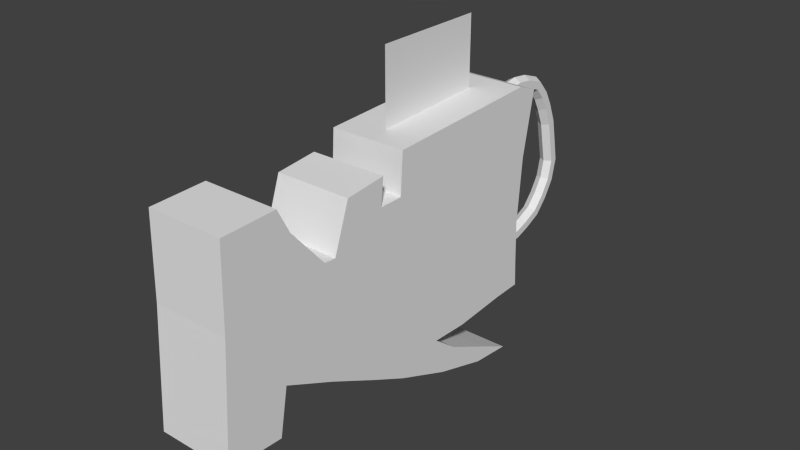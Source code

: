 # Source: humming_tornado_cannon.blend  (saved by Blender 2.73.0; exported with 4.5.12 LTS)
import bpy
from mathutils import Matrix  # noqa: F401  (used for matrix-valued properties, if any)

bpy.ops.wm.read_factory_settings(use_empty=True)
scene = bpy.context.scene
scene.name = 'Scene'

# ---- collections
col_collection_1 = bpy.data.collections.new('Collection 1'); scene.collection.children.link(col_collection_1)

# ---- materials (node trees are filled in below, after node groups)
mat_material = bpy.data.materials.new('Material')
mat_material.alpha_threshold = 0.0
mat_material.use_transparent_shadow = False
mat_material.roughness = 0.5
mat_material.line_color = (0.0, 0.0, 0.0, 1.0)

# ---- material node trees

# ---- world
world_world = bpy.data.worlds.new('World'); scene.world = world_world
world_world.color = (0.05088, 0.05088, 0.05088)
world_world.use_sun_shadow = False
world_world.sun_shadow_jitter_overblur = 0.0
world_world.cycles.sampling_method = 'MANUAL'
world_world.cycles.sample_map_resolution = 256

# ---- meshes
me_cube = bpy.data.meshes.new('Cube')
me_cube.from_pydata([(-0.3193, -2.512, -0.7942), (0.3149, -2.981, -0.7731), (-0.3193, -2.981, -0.7731), (0.3149, -2.512, -0.7942), (-0.3193, -2.008, -0.612), (0.3149, -2.008, -0.612), (0.3149, -2.442, -0.4089), (-0.3193, -2.442, -0.4089), (-0.3193, -1.58, -0.8292), (0.3149, -1.58, -0.8292), (-0.3193, -1.251, -0.9903), (0.3149, -1.251, -0.9903), (-0.3193, -0.7608, -1.193), (0.3149, -0.7608, -1.193), (-0.3193, -0.2845, -1.34), (0.3149, -0.2845, -1.34), (-0.3193, 0.0727, -1.376), (0.3149, 0.0727, -1.376), (-0.3193, -0.2215, -1.228), (0.3149, -0.2215, -1.228), (-0.3193, -0.6207, -1.032), (0.3149, -0.6207, -1.032), (-0.3193, -0.8519, -0.8572), (0.3149, -0.8519, -0.8572), (-0.3193, -0.5227, -0.8712), (0.3149, -0.5227, -0.8712), (-0.3193, -0.03937, -0.8362), (0.3149, -0.03937, -0.8362), (-0.3193, 0.2058, -0.8292), (0.3149, 0.2058, -0.8292), (-0.3193, 0.1918, -0.598), (0.3149, 0.1918, -0.598), (-0.3193, 0.1778, -0.2338), (0.3149, 0.1778, -0.2338), (-0.3193, 0.2198, 0.3125), (0.3149, 0.2198, 0.3125), (-0.3193, 0.3249, 0.8519), (0.3149, 0.3249, 0.8519), (-0.3193, 0.1427, 0.9219), (0.3149, 0.1427, 0.9219), (-0.3193, -0.5437, 0.8939), (0.3149, -0.5437, 0.8939), (-0.3193, -1.258, 0.8659), (0.3149, -1.258, 0.8659), (-0.3193, -1.279, 0.5227), (0.3149, -1.279, 0.5227), (-0.3193, -1.482, 0.5227), (0.3149, -1.482, 0.5227), (-0.3193, -1.461, 0.7468), (0.3149, -1.461, 0.7468), (-0.3193, -1.811, 0.7118), (0.3149, -1.811, 0.7118), (-0.3193, -1.945, 0.3265), (0.3149, -1.945, 0.3265), (-0.3193, -2.043, 0.3335), (0.3149, -2.043, 0.3335), (-0.3193, -2.337, 0.6697), (0.3149, -2.337, 0.6697), (-0.3193, -2.442, 0.8729), (0.3149, -2.442, 0.8729), (-0.3193, -2.897, 0.8589), (0.3149, -2.897, 0.8589), (-0.3193, -2.918, 0.1935), (0.3149, -2.918, 0.1935), (0.001274, 0.2085, -0.4884), (-0.05683, 0.2031, -0.5216), (-0.05683, 0.1923, -0.5878), (0.001274, 0.1869, -0.6209), (0.05938, 0.1923, -0.5878), (0.05938, 0.2031, -0.5216), (0.001274, 0.306, -0.5201), (-0.05683, 0.2967, -0.5524), (-0.05683, 0.278, -0.6168), (0.001274, 0.2687, -0.649), (0.05938, 0.278, -0.6168), (0.05938, 0.2967, -0.5524), (0.001274, 0.4311, -0.5519), (-0.05683, 0.4284, -0.5853), (-0.05683, 0.4232, -0.6522), (0.001274, 0.4205, -0.6857), (0.05938, 0.4232, -0.6522), (0.05938, 0.4284, -0.5853), (0.001274, 0.585, -0.5384), (-0.05683, 0.5917, -0.5713), (-0.05683, 0.6052, -0.637), (0.001274, 0.6119, -0.6699), (0.05938, 0.6052, -0.637), (0.05938, 0.5917, -0.5713), (0.001274, 0.7023, -0.4991), (-0.05683, 0.7145, -0.5303), (-0.05683, 0.7389, -0.5928), (0.001274, 0.7511, -0.6241), (0.05938, 0.7389, -0.5928), (0.05938, 0.7145, -0.5303), (0.001274, 0.8311, -0.4424), (-0.05683, 0.8507, -0.4696), (-0.05683, 0.8899, -0.5241), (0.001274, 0.9094, -0.5513), (0.05938, 0.8899, -0.5241), (0.05938, 0.8507, -0.4696), (0.001274, 0.9239, -0.3407), (-0.05683, 0.9506, -0.3611), (-0.05683, 1.004, -0.4018), (0.001274, 1.031, -0.4222), (0.05938, 1.004, -0.4018), (0.05938, 0.9506, -0.3611), (0.001274, 0.9997, -0.2207), (-0.05683, 1.031, -0.2335), (-0.05683, 1.093, -0.2592), (0.001274, 1.124, -0.272), (0.05938, 1.093, -0.2592), (0.05938, 1.031, -0.2335), (0.001274, 1.034, -0.07372), (-0.05683, 1.068, -0.07419), (-0.05683, 1.135, -0.07513), (0.001274, 1.168, -0.07561), (0.05938, 1.135, -0.07513), (0.05938, 1.068, -0.07419), (0.001274, 0.9959, 0.109), (-0.05683, 1.029, 0.1157), (-0.05683, 1.095, 0.129), (0.001274, 1.127, 0.1357), (0.05938, 1.095, 0.129), (0.05938, 1.029, 0.1157), (0.001274, 0.9609, 0.28), (-0.05683, 0.993, 0.2898), (-0.05683, 1.057, 0.3095), (0.001274, 1.089, 0.3194), (0.05938, 1.057, 0.3095), (0.05938, 0.993, 0.2898), (0.001274, 0.897, 0.4339), (-0.05683, 0.9273, 0.4484), (-0.05683, 0.9878, 0.4774), (0.001274, 1.018, 0.4919), (0.05938, 0.9878, 0.4774), (0.05938, 0.9273, 0.4484), (0.001274, 0.8377, 0.5428), (-0.05683, 0.8653, 0.562), (-0.05683, 0.9203, 0.6003), (0.001274, 0.9479, 0.6195), (0.05938, 0.9203, 0.6003), (0.05938, 0.8653, 0.562), (0.001274, 0.7622, 0.6326), (-0.05683, 0.781, 0.6604), (-0.05683, 0.8188, 0.7158), (0.001274, 0.8376, 0.7436), (0.05938, 0.8188, 0.7158), (0.05938, 0.781, 0.6604), (0.001274, 0.6323, 0.6763), (-0.05683, 0.6401, 0.709), (-0.05683, 0.6557, 0.7742), (0.001274, 0.6636, 0.8068), (0.05938, 0.6557, 0.7742), (0.05938, 0.6401, 0.709), (0.001274, 0.5223, 0.6914), (-0.05683, 0.5218, 0.7249), (-0.05683, 0.5208, 0.792), (0.001274, 0.5203, 0.8256), (0.05938, 0.5208, 0.792), (0.05938, 0.5218, 0.7249), (0.001274, 0.3728, 0.6674), (-0.05683, 0.3612, 0.6989), (-0.05683, 0.3379, 0.7618), (0.001274, 0.3263, 0.7933), (0.05938, 0.3379, 0.7618), (0.05938, 0.3612, 0.6989), (0.001274, 0.3056, 0.6251), (-0.05683, 0.2882, 0.6538), (-0.05683, 0.2533, 0.7111), (0.001274, 0.2359, 0.7398), (0.05938, 0.2533, 0.7111), (0.05938, 0.2882, 0.6538), (0.001274, -0.09298, 1.493), (0.001273, -1.068, 1.493), (0.001274, -0.09298, 0.8738), (0.001273, -1.068, 0.8738)], [], [(2, 0, 3, 1), (4, 8, 9, 5), (8, 10, 11, 9), (7, 4, 5, 6), (0, 7, 6, 3), (10, 12, 13, 11), (12, 14, 15, 13), (14, 16, 17, 15), (16, 18, 19, 17), (18, 20, 21, 19), (20, 22, 23, 21), (22, 24, 25, 23), (24, 26, 27, 25), (26, 28, 29, 27), (28, 30, 31, 29), (30, 32, 33, 31), (32, 34, 35, 33), (34, 36, 37, 35), (36, 38, 39, 37), (38, 40, 41, 39), (40, 42, 43, 41), (42, 44, 45, 43), (44, 46, 47, 45), (46, 48, 49, 47), (48, 50, 51, 49), (50, 52, 53, 51), (52, 54, 55, 53), (54, 56, 57, 55), (56, 58, 59, 57), (58, 60, 61, 59), (60, 62, 63, 61), (2, 1, 63, 62), (1, 3, 6, 5, 9, 11, 13, 15, 17, 19, 21, 23, 25, 27, 29, 31, 33, 35, 37, 39, 41, 43, 45, 47, 49, 51, 53, 55, 57, 59, 61, 63), (0, 2, 62, 60, 58, 56, 54, 52, 50, 48, 46, 44, 42, 40, 38, 36, 34, 32, 30, 28, 26, 24, 22, 20, 18, 16, 14, 12, 10, 8, 4, 7), (64, 69, 75, 70), (69, 68, 74, 75), (68, 67, 73, 74), (67, 66, 72, 73), (66, 65, 71, 72), (65, 64, 70, 71), (70, 75, 81, 76), (75, 74, 80, 81), (74, 73, 79, 80), (73, 72, 78, 79), (72, 71, 77, 78), (71, 70, 76, 77), (76, 81, 87, 82), (81, 80, 86, 87), (80, 79, 85, 86), (79, 78, 84, 85), (78, 77, 83, 84), (77, 76, 82, 83), (82, 87, 93, 88), (87, 86, 92, 93), (86, 85, 91, 92), (85, 84, 90, 91), (84, 83, 89, 90), (83, 82, 88, 89), (88, 93, 99, 94), (93, 92, 98, 99), (92, 91, 97, 98), (91, 90, 96, 97), (90, 89, 95, 96), (89, 88, 94, 95), (94, 99, 105, 100), (99, 98, 104, 105), (98, 97, 103, 104), (97, 96, 102, 103), (96, 95, 101, 102), (95, 94, 100, 101), (100, 105, 111, 106), (105, 104, 110, 111), (104, 103, 109, 110), (103, 102, 108, 109), (102, 101, 107, 108), (101, 100, 106, 107), (106, 111, 117, 112), (111, 110, 116, 117), (110, 109, 115, 116), (109, 108, 114, 115), (108, 107, 113, 114), (107, 106, 112, 113), (112, 117, 123, 118), (117, 116, 122, 123), (116, 115, 121, 122), (115, 114, 120, 121), (114, 113, 119, 120), (113, 112, 118, 119), (118, 123, 129, 124), (123, 122, 128, 129), (122, 121, 127, 128), (121, 120, 126, 127), (120, 119, 125, 126), (119, 118, 124, 125), (124, 129, 135, 130), (129, 128, 134, 135), (128, 127, 133, 134), (127, 126, 132, 133), (126, 125, 131, 132), (125, 124, 130, 131), (130, 135, 141, 136), (135, 134, 140, 141), (134, 133, 139, 140), (133, 132, 138, 139), (132, 131, 137, 138), (131, 130, 136, 137), (136, 141, 147, 142), (141, 140, 146, 147), (140, 139, 145, 146), (139, 138, 144, 145), (138, 137, 143, 144), (137, 136, 142, 143), (142, 147, 153, 148), (147, 146, 152, 153), (146, 145, 151, 152), (145, 144, 150, 151), (144, 143, 149, 150), (143, 142, 148, 149), (148, 153, 159, 154), (153, 152, 158, 159), (152, 151, 157, 158), (151, 150, 156, 157), (150, 149, 155, 156), (149, 148, 154, 155), (154, 159, 165, 160), (159, 158, 164, 165), (158, 157, 163, 164), (157, 156, 162, 163), (156, 155, 161, 162), (155, 154, 160, 161), (160, 165, 171, 166), (165, 164, 170, 171), (164, 163, 169, 170), (163, 162, 168, 169), (162, 161, 167, 168), (161, 160, 166, 167), (172, 173, 175, 174)])
me_cube.materials.append(mat_material)
me_cube.use_remesh_preserve_volume = False
me_cube.use_remesh_preserve_attributes = False
me_cube.use_mirror_vertex_groups = False
me_cube.update()

# ---- objects
ob_hummingpistol = bpy.data.objects.new('HummingPistol', me_cube)

# ---- transforms, parenting, visibility, modifiers, constraints
ob_hummingpistol.location = (0.0, 0.0, 0.0)
ob_hummingpistol.lock_rotations_4d = False
ob_hummingpistol.empty_display_type = 'ARROWS'
ob_hummingpistol.lineart.crease_threshold = 0.0

# ---- collection membership
col_collection_1.objects.link(ob_hummingpistol)

# ---- scene / render settings (as saved in the file)
scene.frame_start = 1; scene.frame_end = 250; scene.frame_set(1)
scene.render.engine = 'BLENDER_EEVEE_NEXT'
scene.render.resolution_percentage = 50
scene.render.dither_intensity = 0.0
scene.cycles.use_denoising = False
scene.cycles.samples = 10
scene.cycles.sampling_pattern = 'TABULATED_SOBOL'
scene.cycles.light_sampling_threshold = 0.0
scene.cycles.use_adaptive_sampling = False
scene.cycles.use_light_tree = False
scene.cycles.blur_glossy = 0.0
scene.cycles.volume_bounces = 1
scene.cycles.pixel_filter_type = 'GAUSSIAN'
scene.cycles.sample_clamp_indirect = 0.0
scene.view_settings.view_transform = 'Standard'
bpy.context.view_layer.update()

# ---- added for rendering (the .blend has no active camera and no usable light): camera, sun
cam_auto = bpy.data.cameras.new('AutoCamera')
cam_auto.lens = 50.0
cam_auto.sensor_width = 36.0
cam_auto.clip_end = 1000.0
ob_auto_camera = bpy.data.objects.new('AutoCamera', cam_auto)
scene.collection.objects.link(ob_auto_camera)
ob_auto_camera.location = (4.7016, -6.55111, 3.82174)
ob_auto_camera.rotation_euler = (1.09748, -7.21219e-08, 0.694738)
scene.camera = ob_auto_camera
light_auto_sun = bpy.data.lights.new('AutoSun', 'SUN')
light_auto_sun.energy = 3.0
light_auto_sun.angle = 0.0523599
ob_auto_sun = bpy.data.objects.new('AutoSun', light_auto_sun)
scene.collection.objects.link(ob_auto_sun)
ob_auto_sun.rotation_euler = (0.872665, 0.174533, 0.523599)
bpy.context.view_layer.update()
